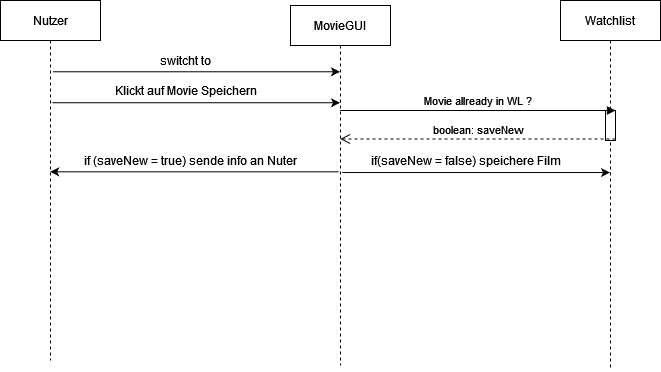

The diagram above was exported from draw.io. Its source (the exported page's mxGraphModel, read from the mxfile embedded in the PNG):
<mxGraphModel dx="1185" dy="627" grid="1" gridSize="10" guides="1" tooltips="1" connect="1" arrows="1" fold="1" page="1" pageScale="1" pageWidth="850" pageHeight="1100" math="0" shadow="0">
  <root>
    <mxCell id="0" />
    <mxCell id="1" parent="0" />
    <mxCell id="3nuBFxr9cyL0pnOWT2aG-1" value="Nutzer" style="shape=umlLifeline;perimeter=lifelinePerimeter;container=1;collapsible=0;recursiveResize=0;rounded=0;shadow=0;strokeWidth=1;" parent="1" vertex="1">
      <mxGeometry x="120" y="80" width="100" height="360" as="geometry" />
    </mxCell>
    <mxCell id="3nuBFxr9cyL0pnOWT2aG-5" value="MovieGUI" style="shape=umlLifeline;perimeter=lifelinePerimeter;container=1;collapsible=0;recursiveResize=0;rounded=0;shadow=0;strokeWidth=1;" parent="1" vertex="1">
      <mxGeometry x="410" y="85" width="100" height="360" as="geometry" />
    </mxCell>
    <mxCell id="vaWF1Pq-X9YjMhRj_ZLl-1" value="Watchlist" style="shape=umlLifeline;perimeter=lifelinePerimeter;container=1;collapsible=0;recursiveResize=0;rounded=0;shadow=0;strokeWidth=1;" vertex="1" parent="1">
      <mxGeometry x="680" y="80" width="100" height="370" as="geometry" />
    </mxCell>
    <mxCell id="vaWF1Pq-X9YjMhRj_ZLl-30" value="" style="html=1;points=[];perimeter=orthogonalPerimeter;" vertex="1" parent="vaWF1Pq-X9YjMhRj_ZLl-1">
      <mxGeometry x="45" y="110" width="10" height="30" as="geometry" />
    </mxCell>
    <mxCell id="vaWF1Pq-X9YjMhRj_ZLl-23" value="" style="endArrow=classic;html=1;rounded=0;exitX=0.525;exitY=0.198;exitDx=0;exitDy=0;exitPerimeter=0;" edge="1" parent="1" source="3nuBFxr9cyL0pnOWT2aG-1" target="3nuBFxr9cyL0pnOWT2aG-5">
      <mxGeometry width="50" height="50" relative="1" as="geometry">
        <mxPoint x="350" y="330" as="sourcePoint" />
        <mxPoint x="400" y="280" as="targetPoint" />
      </mxGeometry>
    </mxCell>
    <mxCell id="vaWF1Pq-X9YjMhRj_ZLl-25" value="switcht to" style="text;html=1;align=center;verticalAlign=middle;resizable=0;points=[];autosize=1;strokeColor=none;fillColor=none;" vertex="1" parent="1">
      <mxGeometry x="270" y="130" width="70" height="20" as="geometry" />
    </mxCell>
    <mxCell id="vaWF1Pq-X9YjMhRj_ZLl-26" value="" style="endArrow=classic;html=1;rounded=0;exitX=0.517;exitY=0.284;exitDx=0;exitDy=0;exitPerimeter=0;" edge="1" parent="1" source="3nuBFxr9cyL0pnOWT2aG-1" target="3nuBFxr9cyL0pnOWT2aG-5">
      <mxGeometry width="50" height="50" relative="1" as="geometry">
        <mxPoint x="350" y="330" as="sourcePoint" />
        <mxPoint x="400" y="280" as="targetPoint" />
      </mxGeometry>
    </mxCell>
    <mxCell id="vaWF1Pq-X9YjMhRj_ZLl-27" value="Klickt auf Movie Speichern" style="text;html=1;align=center;verticalAlign=middle;resizable=0;points=[];autosize=1;strokeColor=none;fillColor=none;" vertex="1" parent="1">
      <mxGeometry x="225" y="160" width="160" height="20" as="geometry" />
    </mxCell>
    <mxCell id="vaWF1Pq-X9YjMhRj_ZLl-31" value="Movie allready in WL ?" style="html=1;verticalAlign=bottom;endArrow=block;entryX=1;entryY=0;rounded=0;" edge="1" target="vaWF1Pq-X9YjMhRj_ZLl-30" parent="1" source="3nuBFxr9cyL0pnOWT2aG-5">
      <mxGeometry relative="1" as="geometry">
        <mxPoint x="449.9966666666667" y="179.9999999999999" as="sourcePoint" />
      </mxGeometry>
    </mxCell>
    <mxCell id="vaWF1Pq-X9YjMhRj_ZLl-32" value="boolean: saveNew" style="html=1;verticalAlign=bottom;endArrow=open;dashed=1;endSize=8;exitX=1;exitY=0.95;rounded=0;" edge="1" source="vaWF1Pq-X9YjMhRj_ZLl-30" parent="1" target="3nuBFxr9cyL0pnOWT2aG-5">
      <mxGeometry relative="1" as="geometry">
        <mxPoint x="449.9966666666667" y="237" as="targetPoint" />
      </mxGeometry>
    </mxCell>
    <mxCell id="vaWF1Pq-X9YjMhRj_ZLl-34" value="" style="endArrow=classic;html=1;rounded=0;exitX=0.517;exitY=0.464;exitDx=0;exitDy=0;exitPerimeter=0;" edge="1" parent="1" source="3nuBFxr9cyL0pnOWT2aG-5" target="vaWF1Pq-X9YjMhRj_ZLl-1">
      <mxGeometry width="50" height="50" relative="1" as="geometry">
        <mxPoint x="350" y="330" as="sourcePoint" />
        <mxPoint x="400" y="280" as="targetPoint" />
      </mxGeometry>
    </mxCell>
    <mxCell id="vaWF1Pq-X9YjMhRj_ZLl-35" value="if(saveNew = false) speichere Film" style="text;html=1;align=center;verticalAlign=middle;resizable=0;points=[];autosize=1;strokeColor=none;fillColor=none;" vertex="1" parent="1">
      <mxGeometry x="480" y="230" width="210" height="20" as="geometry" />
    </mxCell>
    <mxCell id="vaWF1Pq-X9YjMhRj_ZLl-38" value="" style="endArrow=classic;html=1;rounded=0;exitX=0.483;exitY=0.462;exitDx=0;exitDy=0;exitPerimeter=0;" edge="1" parent="1" source="3nuBFxr9cyL0pnOWT2aG-5" target="3nuBFxr9cyL0pnOWT2aG-1">
      <mxGeometry width="50" height="50" relative="1" as="geometry">
        <mxPoint x="350" y="330" as="sourcePoint" />
        <mxPoint x="400" y="280" as="targetPoint" />
      </mxGeometry>
    </mxCell>
    <mxCell id="vaWF1Pq-X9YjMhRj_ZLl-39" value="if (saveNew = true) sende info an Nuter" style="text;html=1;align=center;verticalAlign=middle;resizable=0;points=[];autosize=1;strokeColor=none;fillColor=none;" vertex="1" parent="1">
      <mxGeometry x="195" y="230" width="230" height="20" as="geometry" />
    </mxCell>
  </root>
</mxGraphModel>